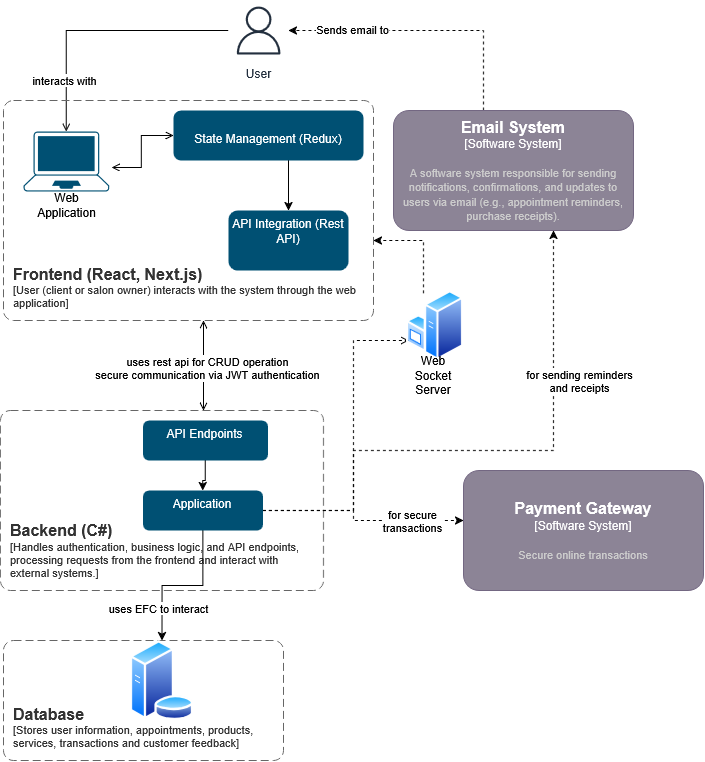

The diagram above was exported from draw.io. Its source (the exported page's mxGraphModel, read from the mxfile embedded in the PNG):
<mxGraphModel dx="1652" dy="892" grid="0" gridSize="10" guides="1" tooltips="1" connect="1" arrows="1" fold="1" page="1" pageScale="1" pageWidth="827" pageHeight="800" background="none" math="0" shadow="0" adaptiveColors="none">
  <root>
    <mxCell id="0" />
    <mxCell id="1" parent="0" />
    <mxCell id="sj6jgFnGZ-f8HY0Amr-S-52" style="edgeStyle=orthogonalEdgeStyle;rounded=0;orthogonalLoop=1;jettySize=auto;html=1;endArrow=open;endFill=0;" parent="1" source="sj6jgFnGZ-f8HY0Amr-S-9" target="sj6jgFnGZ-f8HY0Amr-S-11" edge="1">
      <mxGeometry relative="1" as="geometry" />
    </mxCell>
    <mxCell id="sj6jgFnGZ-f8HY0Amr-S-53" value="interacts with" style="edgeLabel;html=1;align=center;verticalAlign=middle;resizable=0;points=[];" parent="sj6jgFnGZ-f8HY0Amr-S-52" connectable="0" vertex="1">
      <mxGeometry x="0.6035" y="-3" relative="1" as="geometry">
        <mxPoint as="offset" />
      </mxGeometry>
    </mxCell>
    <mxCell id="sj6jgFnGZ-f8HY0Amr-S-9" value="User" style="sketch=0;outlineConnect=0;fontColor=#232F3E;gradientColor=none;strokeColor=#232F3E;fillColor=#ffffff;dashed=0;verticalLabelPosition=bottom;verticalAlign=top;align=center;html=1;fontSize=12;fontStyle=0;aspect=fixed;shape=mxgraph.aws4.resourceIcon;resIcon=mxgraph.aws4.user;" parent="1" vertex="1">
      <mxGeometry x="305" y="10" width="60" height="60" as="geometry" />
    </mxCell>
    <object placeholders="1" c4Name="Frontend (React, Next.js)" c4Type="SystemScopeBoundary" c4Application="User (client or salon owner) interacts with the system through the web application" label="&lt;font style=&quot;font-size: 16px&quot;&gt;&lt;b&gt;&lt;div style=&quot;text-align: left&quot;&gt;%c4Name%&lt;/div&gt;&lt;/b&gt;&lt;/font&gt;&lt;div style=&quot;text-align: left&quot;&gt;[%c4Application%]&lt;/div&gt;" id="sj6jgFnGZ-f8HY0Amr-S-10">
      <mxCell style="rounded=1;fontSize=11;whiteSpace=wrap;html=1;dashed=1;arcSize=20;fillColor=none;strokeColor=#666666;fontColor=#333333;labelBackgroundColor=none;align=left;verticalAlign=bottom;labelBorderColor=none;spacingTop=0;spacing=10;dashPattern=8 4;metaEdit=1;rotatable=0;perimeter=rectanglePerimeter;noLabel=0;labelPadding=0;allowArrows=0;connectable=0;expand=0;recursiveResize=0;editable=1;pointerEvents=0;absoluteArcSize=1;points=[[0.25,0,0],[0.5,0,0],[0.75,0,0],[1,0.25,0],[1,0.5,0],[1,0.75,0],[0.75,1,0],[0.5,1,0],[0.25,1,0],[0,0.75,0],[0,0.5,0],[0,0.25,0]];" parent="1" vertex="1">
        <mxGeometry x="80" y="110" width="370" height="220" as="geometry" />
      </mxCell>
    </object>
    <mxCell id="sj6jgFnGZ-f8HY0Amr-S-11" value="" style="points=[[0.13,0.02,0],[0.5,0,0],[0.87,0.02,0],[0.885,0.4,0],[0.985,0.985,0],[0.5,1,0],[0.015,0.985,0],[0.115,0.4,0]];verticalLabelPosition=bottom;sketch=0;html=1;verticalAlign=top;aspect=fixed;align=center;pointerEvents=1;shape=mxgraph.cisco19.laptop;fillColor=#005073;strokeColor=none;" parent="1" vertex="1">
      <mxGeometry x="100" y="141" width="85.71" height="60" as="geometry" />
    </mxCell>
    <mxCell id="sj6jgFnGZ-f8HY0Amr-S-12" value="Web Application" style="text;html=1;align=center;verticalAlign=middle;whiteSpace=wrap;rounded=0;" parent="1" vertex="1">
      <mxGeometry x="100.71000000000001" y="200" width="85" height="30" as="geometry" />
    </mxCell>
    <mxCell id="sj6jgFnGZ-f8HY0Amr-S-28" value="" style="edgeStyle=orthogonalEdgeStyle;rounded=0;orthogonalLoop=1;jettySize=auto;html=1;" parent="1" source="sj6jgFnGZ-f8HY0Amr-S-15" target="sj6jgFnGZ-f8HY0Amr-S-27" edge="1">
      <mxGeometry relative="1" as="geometry">
        <Array as="points">
          <mxPoint x="365" y="210" />
          <mxPoint x="365" y="210" />
        </Array>
      </mxGeometry>
    </mxCell>
    <mxCell id="sj6jgFnGZ-f8HY0Amr-S-15" value="&lt;div align=&quot;center&quot;&gt;&lt;span style=&quot;color: rgb(255, 255, 255);&quot;&gt;&lt;br&gt;&lt;/span&gt;&lt;/div&gt;&lt;div align=&quot;center&quot;&gt;&lt;span style=&quot;color: rgb(255, 255, 255);&quot;&gt;State Management (Redux)&lt;/span&gt;&lt;/div&gt;" style="rounded=1;whiteSpace=wrap;html=1;verticalAlign=top;fillColor=#005073;strokeColor=none;sketch=0;pointerEvents=1;align=center;" parent="1" vertex="1">
      <mxGeometry x="250" y="120" width="190" height="50" as="geometry" />
    </mxCell>
    <mxCell id="sj6jgFnGZ-f8HY0Amr-S-22" style="rounded=0;orthogonalLoop=1;jettySize=auto;html=1;dashed=1;edgeStyle=orthogonalEdgeStyle;" parent="1" source="sj6jgFnGZ-f8HY0Amr-S-20" target="sj6jgFnGZ-f8HY0Amr-S-9" edge="1">
      <mxGeometry relative="1" as="geometry">
        <Array as="points">
          <mxPoint x="560" y="40" />
        </Array>
      </mxGeometry>
    </mxCell>
    <mxCell id="sj6jgFnGZ-f8HY0Amr-S-23" value="Sends email to " style="edgeLabel;html=1;align=center;verticalAlign=middle;resizable=0;points=[];" parent="sj6jgFnGZ-f8HY0Amr-S-22" connectable="0" vertex="1">
      <mxGeometry x="0.094" y="-2" relative="1" as="geometry">
        <mxPoint x="-62" as="offset" />
      </mxGeometry>
    </mxCell>
    <object placeholders="1" c4Name="Email System" c4Type="Software System" c4Description="A software system responsible for sending notifications, confirmations, and updates to users via email (e.g., appointment reminders, purchase receipts)." label="&lt;font style=&quot;font-size: 16px&quot;&gt;&lt;b&gt;%c4Name%&lt;/b&gt;&lt;/font&gt;&lt;div&gt;[%c4Type%]&lt;/div&gt;&lt;br&gt;&lt;div&gt;&lt;font style=&quot;font-size: 11px&quot;&gt;&lt;font color=&quot;#cccccc&quot;&gt;%c4Description%&lt;/font&gt;&lt;/div&gt;" id="sj6jgFnGZ-f8HY0Amr-S-20">
      <mxCell style="rounded=1;whiteSpace=wrap;html=1;labelBackgroundColor=none;fillColor=#8C8496;fontColor=#ffffff;align=center;arcSize=13;strokeColor=#736782;metaEdit=1;resizable=0;points=[[0.25,0,0],[0.5,0,0],[0.75,0,0],[1,0.25,0],[1,0.5,0],[1,0.75,0],[0.75,1,0],[0.5,1,0],[0.25,1,0],[0,0.75,0],[0,0.5,0],[0,0.25,0]];" parent="1" vertex="1">
        <mxGeometry x="470" y="120" width="240" height="120" as="geometry" />
      </mxCell>
    </object>
    <mxCell id="sj6jgFnGZ-f8HY0Amr-S-27" value="&lt;div align=&quot;center&quot;&gt;&lt;span style=&quot;color: rgb(255, 255, 255);&quot;&gt;API Integration (Rest API)&lt;/span&gt;&lt;/div&gt;" style="rounded=1;whiteSpace=wrap;html=1;verticalAlign=top;fillColor=#005073;strokeColor=none;sketch=0;pointerEvents=1;align=center;" parent="1" vertex="1">
      <mxGeometry x="305" y="220" width="120" height="60" as="geometry" />
    </mxCell>
    <mxCell id="sj6jgFnGZ-f8HY0Amr-S-29" style="edgeStyle=orthogonalEdgeStyle;rounded=0;orthogonalLoop=1;jettySize=auto;html=1;entryX=1.027;entryY=0.6;entryDx=0;entryDy=0;entryPerimeter=0;startArrow=open;startFill=0;endArrow=open;endFill=0;" parent="1" source="sj6jgFnGZ-f8HY0Amr-S-15" target="sj6jgFnGZ-f8HY0Amr-S-11" edge="1">
      <mxGeometry relative="1" as="geometry" />
    </mxCell>
    <object placeholders="1" c4Name="Backend (C#)" c4Type="ContainerScopeBoundary" c4Application="Handles authentication, business logic, and API endpoints, processing requests from the frontend and interact with external systems." label="&lt;font style=&quot;font-size: 16px&quot;&gt;&lt;b&gt;&lt;div style=&quot;text-align: left&quot;&gt;%c4Name%&lt;/div&gt;&lt;/b&gt;&lt;/font&gt;&lt;div style=&quot;text-align: left&quot;&gt;[%c4Application%]&lt;/div&gt;" id="sj6jgFnGZ-f8HY0Amr-S-30">
      <mxCell style="rounded=1;fontSize=11;whiteSpace=wrap;html=1;dashed=1;arcSize=20;fillColor=none;strokeColor=#666666;fontColor=#333333;labelBackgroundColor=none;align=left;verticalAlign=bottom;labelBorderColor=none;spacingTop=0;spacing=10;dashPattern=8 4;metaEdit=1;rotatable=0;perimeter=rectanglePerimeter;noLabel=0;labelPadding=0;allowArrows=0;connectable=0;expand=0;recursiveResize=0;editable=1;pointerEvents=0;absoluteArcSize=1;points=[[0.25,0,0],[0.5,0,0],[0.75,0,0],[1,0.25,0],[1,0.5,0],[1,0.75,0],[0.75,1,0],[0.5,1,0],[0.25,1,0],[0,0.75,0],[0,0.5,0],[0,0.25,0]];" parent="1" vertex="1">
        <mxGeometry x="76.9" y="420" width="323.1" height="180" as="geometry" />
      </mxCell>
    </object>
    <mxCell id="sj6jgFnGZ-f8HY0Amr-S-34" value="" style="edgeStyle=orthogonalEdgeStyle;rounded=0;orthogonalLoop=1;jettySize=auto;html=1;" parent="1" source="sj6jgFnGZ-f8HY0Amr-S-31" target="sj6jgFnGZ-f8HY0Amr-S-33" edge="1">
      <mxGeometry relative="1" as="geometry" />
    </mxCell>
    <mxCell id="sj6jgFnGZ-f8HY0Amr-S-31" value="&lt;span style=&quot;color: rgb(255, 255, 255);&quot;&gt;API Endpoints&lt;/span&gt;" style="rounded=1;whiteSpace=wrap;html=1;verticalAlign=top;fillColor=#005073;strokeColor=none;sketch=0;pointerEvents=1;align=center;" parent="1" vertex="1">
      <mxGeometry x="219.4" y="430" width="125" height="40" as="geometry" />
    </mxCell>
    <mxCell id="sj6jgFnGZ-f8HY0Amr-S-39" style="rounded=0;orthogonalLoop=1;jettySize=auto;html=1;dashed=1;edgeStyle=orthogonalEdgeStyle;" parent="1" source="sj6jgFnGZ-f8HY0Amr-S-33" target="sj6jgFnGZ-f8HY0Amr-S-20" edge="1">
      <mxGeometry relative="1" as="geometry">
        <Array as="points">
          <mxPoint x="430" y="520" />
          <mxPoint x="430" y="460" />
          <mxPoint x="630" y="460" />
        </Array>
      </mxGeometry>
    </mxCell>
    <mxCell id="sj6jgFnGZ-f8HY0Amr-S-50" value="for sending reminders&lt;br&gt;and receipts" style="edgeLabel;html=1;align=center;verticalAlign=middle;resizable=0;points=[];" parent="sj6jgFnGZ-f8HY0Amr-S-39" connectable="0" vertex="1">
      <mxGeometry x="-0.0267" y="-1" relative="1" as="geometry">
        <mxPoint x="97" y="-71" as="offset" />
      </mxGeometry>
    </mxCell>
    <mxCell id="sj6jgFnGZ-f8HY0Amr-S-41" style="edgeStyle=orthogonalEdgeStyle;rounded=0;orthogonalLoop=1;jettySize=auto;html=1;dashed=1;" parent="1" source="sj6jgFnGZ-f8HY0Amr-S-33" target="sj6jgFnGZ-f8HY0Amr-S-40" edge="1">
      <mxGeometry relative="1" as="geometry">
        <Array as="points">
          <mxPoint x="430" y="520" />
          <mxPoint x="430" y="530" />
        </Array>
      </mxGeometry>
    </mxCell>
    <mxCell id="sj6jgFnGZ-f8HY0Amr-S-51" value="for secure&lt;br&gt;transactions" style="edgeLabel;html=1;align=center;verticalAlign=middle;resizable=0;points=[];" parent="sj6jgFnGZ-f8HY0Amr-S-41" connectable="0" vertex="1">
      <mxGeometry x="0.5104" relative="1" as="geometry">
        <mxPoint as="offset" />
      </mxGeometry>
    </mxCell>
    <mxCell id="sj6jgFnGZ-f8HY0Amr-S-49" style="edgeStyle=orthogonalEdgeStyle;rounded=0;orthogonalLoop=1;jettySize=auto;html=1;" parent="1" source="sj6jgFnGZ-f8HY0Amr-S-33" target="sj6jgFnGZ-f8HY0Amr-S-44" edge="1">
      <mxGeometry relative="1" as="geometry" />
    </mxCell>
    <mxCell id="sj6jgFnGZ-f8HY0Amr-S-55" value="uses EFC to interact" style="edgeLabel;html=1;align=center;verticalAlign=middle;resizable=0;points=[];" parent="sj6jgFnGZ-f8HY0Amr-S-49" connectable="0" vertex="1">
      <mxGeometry x="-0.4551" y="1" relative="1" as="geometry">
        <mxPoint x="-46" y="35" as="offset" />
      </mxGeometry>
    </mxCell>
    <mxCell id="sj6jgFnGZ-f8HY0Amr-S-61" style="edgeStyle=orthogonalEdgeStyle;rounded=0;orthogonalLoop=1;jettySize=auto;html=1;dashed=1;endArrow=open;startFill=0;endFill=0;" parent="1" source="sj6jgFnGZ-f8HY0Amr-S-33" target="sj6jgFnGZ-f8HY0Amr-S-58" edge="1">
      <mxGeometry relative="1" as="geometry">
        <Array as="points">
          <mxPoint x="430" y="520" />
          <mxPoint x="430" y="350" />
        </Array>
      </mxGeometry>
    </mxCell>
    <mxCell id="sj6jgFnGZ-f8HY0Amr-S-33" value="&lt;span style=&quot;color: rgb(255, 255, 255);&quot;&gt;Application&lt;/span&gt;" style="rounded=1;whiteSpace=wrap;html=1;verticalAlign=top;fillColor=#005073;strokeColor=none;sketch=0;pointerEvents=1;" parent="1" vertex="1">
      <mxGeometry x="219.4" y="500" width="120" height="40" as="geometry" />
    </mxCell>
    <object placeholders="1" c4Name="Payment Gateway" c4Type="Software System" c4Description="Secure online transactions" label="&lt;font style=&quot;font-size: 16px&quot;&gt;&lt;b&gt;%c4Name%&lt;/b&gt;&lt;/font&gt;&lt;div&gt;[%c4Type%]&lt;/div&gt;&lt;br&gt;&lt;div&gt;&lt;font style=&quot;font-size: 11px&quot;&gt;&lt;font color=&quot;#cccccc&quot;&gt;%c4Description%&lt;/font&gt;&lt;/div&gt;" id="sj6jgFnGZ-f8HY0Amr-S-40">
      <mxCell style="rounded=1;whiteSpace=wrap;html=1;labelBackgroundColor=none;fillColor=#8C8496;fontColor=#ffffff;align=center;arcSize=13;strokeColor=#736782;metaEdit=1;resizable=0;points=[[0.25,0,0],[0.5,0,0],[0.75,0,0],[1,0.25,0],[1,0.5,0],[1,0.75,0],[0.75,1,0],[0.5,1,0],[0.25,1,0],[0,0.75,0],[0,0.5,0],[0,0.25,0]];" parent="1" vertex="1">
        <mxGeometry x="540" y="480" width="240" height="120" as="geometry" />
      </mxCell>
    </object>
    <object placeholders="1" c4Name="Database" c4Type="ContainerScopeBoundary" c4Application="Stores user information, appointments, products, services, transactions and customer feedback" label="&lt;font style=&quot;font-size: 16px&quot;&gt;&lt;b&gt;&lt;div style=&quot;text-align: left&quot;&gt;%c4Name%&lt;/div&gt;&lt;/b&gt;&lt;/font&gt;&lt;div style=&quot;text-align: left&quot;&gt;[%c4Application%]&lt;/div&gt;" id="sj6jgFnGZ-f8HY0Amr-S-42">
      <mxCell style="rounded=1;fontSize=11;whiteSpace=wrap;html=1;dashed=1;arcSize=20;fillColor=none;strokeColor=#666666;fontColor=#333333;labelBackgroundColor=none;align=left;verticalAlign=bottom;labelBorderColor=none;spacingTop=0;spacing=10;dashPattern=8 4;metaEdit=1;rotatable=0;perimeter=rectanglePerimeter;noLabel=0;labelPadding=0;allowArrows=0;connectable=0;expand=0;recursiveResize=0;editable=1;pointerEvents=0;absoluteArcSize=1;points=[[0.25,0,0],[0.5,0,0],[0.75,0,0],[1,0.25,0],[1,0.5,0],[1,0.75,0],[0.75,1,0],[0.5,1,0],[0.25,1,0],[0,0.75,0],[0,0.5,0],[0,0.25,0]];" parent="1" vertex="1">
        <mxGeometry x="80" y="650" width="280" height="120" as="geometry" />
      </mxCell>
    </object>
    <mxCell id="sj6jgFnGZ-f8HY0Amr-S-44" value="" style="image;aspect=fixed;perimeter=ellipsePerimeter;html=1;align=center;shadow=0;dashed=0;spacingTop=3;image=img/lib/active_directory/database_server.svg;" parent="1" vertex="1">
      <mxGeometry x="205.65" y="650" width="65.6" height="80" as="geometry" />
    </mxCell>
    <mxCell id="sj6jgFnGZ-f8HY0Amr-S-56" value="" style="endArrow=open;startArrow=open;html=1;rounded=0;startFill=0;endFill=0;" parent="1" edge="1">
      <mxGeometry width="50" height="50" relative="1" as="geometry">
        <mxPoint x="280" y="420" as="sourcePoint" />
        <mxPoint x="280" y="330" as="targetPoint" />
      </mxGeometry>
    </mxCell>
    <mxCell id="sj6jgFnGZ-f8HY0Amr-S-57" value="&lt;div&gt;uses rest api for CRUD operation&lt;/div&gt;&lt;div&gt;secure communication via JWT authentication&lt;/div&gt;" style="edgeLabel;html=1;align=center;verticalAlign=middle;resizable=0;points=[];" parent="sj6jgFnGZ-f8HY0Amr-S-56" connectable="0" vertex="1">
      <mxGeometry x="-0.0222" y="-3" relative="1" as="geometry">
        <mxPoint as="offset" />
      </mxGeometry>
    </mxCell>
    <mxCell id="sj6jgFnGZ-f8HY0Amr-S-63" style="edgeStyle=orthogonalEdgeStyle;rounded=0;orthogonalLoop=1;jettySize=auto;html=1;dashed=1;" parent="1" source="sj6jgFnGZ-f8HY0Amr-S-58" edge="1">
      <mxGeometry relative="1" as="geometry">
        <mxPoint x="450" y="250" as="targetPoint" />
        <Array as="points">
          <mxPoint x="500" y="250" />
        </Array>
      </mxGeometry>
    </mxCell>
    <mxCell id="sj6jgFnGZ-f8HY0Amr-S-58" value="" style="image;aspect=fixed;perimeter=ellipsePerimeter;html=1;align=center;shadow=0;dashed=0;spacingTop=3;image=img/lib/active_directory/windows_server.svg;" parent="1" vertex="1">
      <mxGeometry x="482.6" y="300" width="57.4" height="70" as="geometry" />
    </mxCell>
    <mxCell id="sj6jgFnGZ-f8HY0Amr-S-59" value="Web Socket Server" style="text;html=1;align=center;verticalAlign=middle;whiteSpace=wrap;rounded=0;" parent="1" vertex="1">
      <mxGeometry x="480" y="370" width="60" height="30" as="geometry" />
    </mxCell>
  </root>
</mxGraphModel>